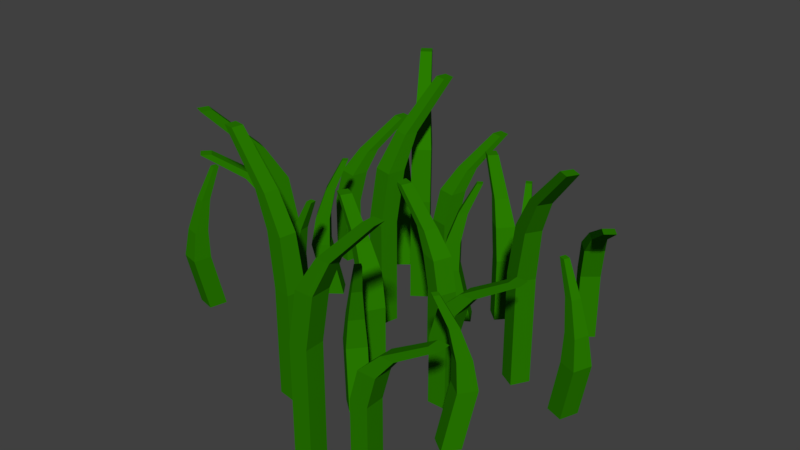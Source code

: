 # Source: grass.blend  (saved by Blender 2.79.0; exported with 4.5.12 LTS)
import bpy
from mathutils import Matrix  # noqa: F401  (used for matrix-valued properties, if any)

bpy.ops.wm.read_factory_settings(use_empty=True)
scene = bpy.context.scene
scene.name = 'Scene'

# ---- collections
col_collection_1 = bpy.data.collections.new('Collection 1'); scene.collection.children.link(col_collection_1)

# ---- materials (node trees are filled in below, after node groups)
mat_grass = bpy.data.materials.new('grass')
mat_grass.alpha_threshold = 0.0
mat_grass.use_transparent_shadow = False
mat_grass.diffuse_color = (0.0223, 0.1989, 0.0, 1.0)
mat_grass.roughness = 0.5
mat_grass_001 = bpy.data.materials.new('grass.001')
mat_grass_001.alpha_threshold = 0.0
mat_grass_001.use_transparent_shadow = False
mat_grass_001.diffuse_color = (0.0223, 0.1989, 0.0, 1.0)
mat_grass_001.roughness = 0.5
mat_grass_002 = bpy.data.materials.new('grass.002')
mat_grass_002.alpha_threshold = 0.0
mat_grass_002.use_transparent_shadow = False
mat_grass_002.diffuse_color = (0.0223, 0.1989, 0.0, 1.0)
mat_grass_002.roughness = 0.5
mat_grass_003 = bpy.data.materials.new('grass.003')
mat_grass_003.alpha_threshold = 0.0
mat_grass_003.use_transparent_shadow = False
mat_grass_003.diffuse_color = (0.0223, 0.1989, 0.0, 1.0)
mat_grass_003.roughness = 0.5
mat_grass_004 = bpy.data.materials.new('grass.004')
mat_grass_004.alpha_threshold = 0.0
mat_grass_004.use_transparent_shadow = False
mat_grass_004.diffuse_color = (0.0223, 0.1989, 0.0, 1.0)
mat_grass_004.roughness = 0.5
mat_grass_005 = bpy.data.materials.new('grass.005')
mat_grass_005.alpha_threshold = 0.0
mat_grass_005.use_transparent_shadow = False
mat_grass_005.diffuse_color = (0.0223, 0.1989, 0.0, 1.0)
mat_grass_005.specular_color = (0.06843, 0.2171, 0.03723)
mat_grass_005.roughness = 0.5
mat_grass_005.specular_intensity = 0.0
mat_grass_006 = bpy.data.materials.new('grass.006')
mat_grass_006.alpha_threshold = 0.0
mat_grass_006.use_transparent_shadow = False
mat_grass_006.diffuse_color = (0.0223, 0.1989, 0.0, 1.0)
mat_grass_006.roughness = 0.5
mat_grass_007 = bpy.data.materials.new('grass.007')
mat_grass_007.alpha_threshold = 0.0
mat_grass_007.use_transparent_shadow = False
mat_grass_007.diffuse_color = (0.0223, 0.1989, 0.0, 1.0)
mat_grass_007.roughness = 0.5
mat_grass_015 = bpy.data.materials.new('grass.015')
mat_grass_015.alpha_threshold = 0.0
mat_grass_015.use_transparent_shadow = False
mat_grass_015.diffuse_color = (0.0223, 0.1989, 0.0, 1.0)
mat_grass_015.roughness = 0.5
mat_grass_014 = bpy.data.materials.new('grass.014')
mat_grass_014.alpha_threshold = 0.0
mat_grass_014.use_transparent_shadow = False
mat_grass_014.diffuse_color = (0.0223, 0.1989, 0.0, 1.0)
mat_grass_014.roughness = 0.5
mat_grass_013 = bpy.data.materials.new('grass.013')
mat_grass_013.alpha_threshold = 0.0
mat_grass_013.use_transparent_shadow = False
mat_grass_013.diffuse_color = (0.0223, 0.1989, 0.0, 1.0)
mat_grass_013.roughness = 0.5
mat_grass_012 = bpy.data.materials.new('grass.012')
mat_grass_012.alpha_threshold = 0.0
mat_grass_012.use_transparent_shadow = False
mat_grass_012.diffuse_color = (0.0223, 0.1989, 0.0, 1.0)
mat_grass_012.roughness = 0.5
mat_grass_011 = bpy.data.materials.new('grass.011')
mat_grass_011.alpha_threshold = 0.0
mat_grass_011.use_transparent_shadow = False
mat_grass_011.diffuse_color = (0.0223, 0.1989, 0.0, 1.0)
mat_grass_011.roughness = 0.5
mat_grass_010 = bpy.data.materials.new('grass.010')
mat_grass_010.alpha_threshold = 0.0
mat_grass_010.use_transparent_shadow = False
mat_grass_010.diffuse_color = (0.0223, 0.1989, 0.0, 1.0)
mat_grass_010.specular_color = (0.06843, 0.2171, 0.03723)
mat_grass_010.roughness = 0.5
mat_grass_010.specular_intensity = 0.0
mat_grass_009 = bpy.data.materials.new('grass.009')
mat_grass_009.alpha_threshold = 0.0
mat_grass_009.use_transparent_shadow = False
mat_grass_009.diffuse_color = (0.0223, 0.1989, 0.0, 1.0)
mat_grass_009.roughness = 0.5
mat_grass_008 = bpy.data.materials.new('grass.008')
mat_grass_008.alpha_threshold = 0.0
mat_grass_008.use_transparent_shadow = False
mat_grass_008.diffuse_color = (0.0223, 0.1989, 0.0, 1.0)
mat_grass_008.roughness = 0.5
mat_grass_023 = bpy.data.materials.new('grass.023')
mat_grass_023.alpha_threshold = 0.0
mat_grass_023.use_transparent_shadow = False
mat_grass_023.diffuse_color = (0.0223, 0.1989, 0.0, 1.0)
mat_grass_023.roughness = 0.5
mat_grass_022 = bpy.data.materials.new('grass.022')
mat_grass_022.alpha_threshold = 0.0
mat_grass_022.use_transparent_shadow = False
mat_grass_022.diffuse_color = (0.0223, 0.1989, 0.0, 1.0)
mat_grass_022.roughness = 0.5
mat_grass_021 = bpy.data.materials.new('grass.021')
mat_grass_021.alpha_threshold = 0.0
mat_grass_021.use_transparent_shadow = False
mat_grass_021.diffuse_color = (0.0223, 0.1989, 0.0, 1.0)
mat_grass_021.roughness = 0.5
mat_grass_020 = bpy.data.materials.new('grass.020')
mat_grass_020.alpha_threshold = 0.0
mat_grass_020.use_transparent_shadow = False
mat_grass_020.diffuse_color = (0.0223, 0.1989, 0.0, 1.0)
mat_grass_020.roughness = 0.5
mat_grass_019 = bpy.data.materials.new('grass.019')
mat_grass_019.alpha_threshold = 0.0
mat_grass_019.use_transparent_shadow = False
mat_grass_019.diffuse_color = (0.0223, 0.1989, 0.0, 1.0)
mat_grass_019.roughness = 0.5
mat_grass_018 = bpy.data.materials.new('grass.018')
mat_grass_018.alpha_threshold = 0.0
mat_grass_018.use_transparent_shadow = False
mat_grass_018.diffuse_color = (0.0223, 0.1989, 0.0, 1.0)
mat_grass_018.specular_color = (0.06843, 0.2171, 0.03723)
mat_grass_018.roughness = 0.5
mat_grass_018.specular_intensity = 0.0
mat_grass_017 = bpy.data.materials.new('grass.017')
mat_grass_017.alpha_threshold = 0.0
mat_grass_017.use_transparent_shadow = False
mat_grass_017.diffuse_color = (0.0223, 0.1989, 0.0, 1.0)
mat_grass_017.roughness = 0.5
mat_grass_016 = bpy.data.materials.new('grass.016')
mat_grass_016.alpha_threshold = 0.0
mat_grass_016.use_transparent_shadow = False
mat_grass_016.diffuse_color = (0.0223, 0.1989, 0.0, 1.0)
mat_grass_016.roughness = 0.5

# ---- material node trees

# ---- world
world_world = bpy.data.worlds.new('World'); scene.world = world_world
world_world.color = (0.05088, 0.05088, 0.05088)
world_world.use_sun_shadow = False
world_world.sun_shadow_jitter_overblur = 0.0
world_world.cycles.sampling_method = 'MANUAL'

# ---- meshes
me_cube_024 = bpy.data.meshes.new('Cube.024')
me_cube_024.from_pydata([(-11.42, -7.488, -1.122), (-11.42, -7.488, -0.2793), (-10.88, -10.66, -1.122), (-10.88, -10.66, -0.2793), (-14.59, -7.989, -1.122), (-14.59, -7.989, -0.2793), (-14.05, -11.16, -1.122), (-14.05, -11.16, -0.2793), (-12.92, -7.962, 0.1256), (-12.46, -10.67, 0.1256), (-15.63, -11.17, 0.1256), (-16.1, -8.463, 0.1256), (-16.54, -8.716, 0.3859), (-16.14, -11.07, 0.3859), (-18.49, -11.44, 0.3859), (-18.89, -9.088, 0.3859), (-24.36, -10.19, 0.7322), (-24.03, -12.08, 0.7322), (-25.93, -12.38, 0.7322), (-26.25, -10.49, 0.7322)], [], [(0, 1, 3, 2), (2, 3, 7, 6), (6, 7, 5, 4), (4, 5, 1, 0), (2, 6, 4, 0), (3, 1, 8, 9), (8, 11, 15, 12), (1, 5, 11, 8), (7, 3, 9, 10), (5, 7, 10, 11), (15, 14, 18, 19), (10, 9, 13, 14), (11, 10, 14, 15), (9, 8, 12, 13), (18, 17, 16, 19), (13, 12, 16, 17), (12, 15, 19, 16), (14, 13, 17, 18)])
me_cube_024.materials.append(mat_grass)
me_cube_024.use_remesh_preserve_volume = False
me_cube_024.use_remesh_preserve_attributes = False
me_cube_024.use_mirror_vertex_groups = False
me_cube_024.update()
me_cube_025 = bpy.data.meshes.new('Cube.025')
me_cube_025.from_pydata([(-1.607, -1.607, -1.122), (-1.607, -1.607, -0.2793), (-1.607, 1.607, -1.122), (-1.607, 1.607, -0.2793), (1.607, -1.607, -1.122), (1.607, -1.607, -0.2793), (1.607, 1.607, -1.122), (1.607, 1.607, -0.2793), (-0.04573, -1.607, 0.1256), (-0.04573, 1.607, 0.1256), (3.169, 1.607, 0.1256), (3.169, -1.607, 0.1256), (3.647, -1.192, 0.3859), (3.647, 1.192, 0.3859), (6.032, 1.192, 0.3859), (6.032, -1.192, 0.3859), (11.61, -0.9585, 0.7322), (11.61, 0.9585, 0.7322), (13.53, 0.9585, 0.7322), (13.53, -0.9585, 0.7322)], [], [(0, 1, 3, 2), (2, 3, 7, 6), (6, 7, 5, 4), (4, 5, 1, 0), (2, 6, 4, 0), (3, 1, 8, 9), (8, 11, 15, 12), (1, 5, 11, 8), (7, 3, 9, 10), (5, 7, 10, 11), (15, 14, 18, 19), (10, 9, 13, 14), (11, 10, 14, 15), (9, 8, 12, 13), (18, 17, 16, 19), (13, 12, 16, 17), (12, 15, 19, 16), (14, 13, 17, 18)])
me_cube_025.materials.append(mat_grass_001)
me_cube_025.use_remesh_preserve_volume = False
me_cube_025.use_remesh_preserve_attributes = False
me_cube_025.use_mirror_vertex_groups = False
me_cube_025.update()
me_cube_026 = bpy.data.meshes.new('Cube.026')
me_cube_026.from_pydata([(-1.607, -1.607, -1.122), (-1.607, -1.607, -0.2793), (-1.607, 1.607, -1.122), (-1.607, 1.607, -0.2793), (1.607, -1.607, -1.122), (1.607, -1.607, -0.2793), (1.607, 1.607, -1.122), (1.607, 1.607, -0.2793), (-0.04573, -1.607, 0.1256), (-0.04573, 1.607, 0.1256), (3.169, 1.607, 0.1256), (3.169, -1.607, 0.1256), (3.647, -1.192, 0.3859), (3.647, 1.192, 0.3859), (6.032, 1.192, 0.3859), (6.032, -1.192, 0.3859), (11.61, -0.9585, 0.7322), (11.61, 0.9585, 0.7322), (13.53, 0.9585, 0.7322), (13.53, -0.9585, 0.7322)], [], [(0, 1, 3, 2), (2, 3, 7, 6), (6, 7, 5, 4), (4, 5, 1, 0), (2, 6, 4, 0), (3, 1, 8, 9), (8, 11, 15, 12), (1, 5, 11, 8), (7, 3, 9, 10), (5, 7, 10, 11), (15, 14, 18, 19), (10, 9, 13, 14), (11, 10, 14, 15), (9, 8, 12, 13), (18, 17, 16, 19), (13, 12, 16, 17), (12, 15, 19, 16), (14, 13, 17, 18)])
me_cube_026.materials.append(mat_grass_002)
me_cube_026.use_remesh_preserve_volume = False
me_cube_026.use_remesh_preserve_attributes = False
me_cube_026.use_mirror_vertex_groups = False
me_cube_026.update()
me_cube_027 = bpy.data.meshes.new('Cube.027')
me_cube_027.from_pydata([(-1.607, -1.607, -1.122), (-1.607, -1.607, -0.2793), (-1.607, 1.607, -1.122), (-1.607, 1.607, -0.2793), (1.607, -1.607, -1.122), (1.607, -1.607, -0.2793), (1.607, 1.607, -1.122), (1.607, 1.607, -0.2793), (-0.04573, -1.607, 0.1256), (-0.04573, 1.607, 0.1256), (3.169, 1.607, 0.1256), (3.169, -1.607, 0.1256), (3.647, -1.192, 0.3859), (3.647, 1.192, 0.3859), (6.032, 1.192, 0.3859), (6.032, -1.192, 0.3859), (11.61, -0.9585, 0.7322), (11.61, 0.9585, 0.7322), (13.53, 0.9585, 0.7322), (13.53, -0.9585, 0.7322)], [], [(0, 1, 3, 2), (2, 3, 7, 6), (6, 7, 5, 4), (4, 5, 1, 0), (2, 6, 4, 0), (3, 1, 8, 9), (8, 11, 15, 12), (1, 5, 11, 8), (7, 3, 9, 10), (5, 7, 10, 11), (15, 14, 18, 19), (10, 9, 13, 14), (11, 10, 14, 15), (9, 8, 12, 13), (18, 17, 16, 19), (13, 12, 16, 17), (12, 15, 19, 16), (14, 13, 17, 18)])
me_cube_027.materials.append(mat_grass_003)
me_cube_027.use_remesh_preserve_volume = False
me_cube_027.use_remesh_preserve_attributes = False
me_cube_027.use_mirror_vertex_groups = False
me_cube_027.update()
me_cube_028 = bpy.data.meshes.new('Cube.028')
me_cube_028.from_pydata([(-1.607, -1.607, -1.122), (-1.607, -1.607, -0.2793), (-1.607, 1.607, -1.122), (-1.607, 1.607, -0.2793), (1.607, -1.607, -1.122), (1.607, -1.607, -0.2793), (1.607, 1.607, -1.122), (1.607, 1.607, -0.2793), (-0.04573, -1.607, 0.1256), (-0.04573, 1.607, 0.1256), (3.169, 1.607, 0.1256), (3.169, -1.607, 0.1256), (3.647, -1.192, 0.3859), (3.647, 1.192, 0.3859), (6.032, 1.192, 0.3859), (6.032, -1.192, 0.3859), (11.61, -0.9585, 0.7322), (11.61, 0.9585, 0.7322), (13.53, 0.9585, 0.7322), (13.53, -0.9585, 0.7322)], [], [(0, 1, 3, 2), (2, 3, 7, 6), (6, 7, 5, 4), (4, 5, 1, 0), (2, 6, 4, 0), (3, 1, 8, 9), (8, 11, 15, 12), (1, 5, 11, 8), (7, 3, 9, 10), (5, 7, 10, 11), (15, 14, 18, 19), (10, 9, 13, 14), (11, 10, 14, 15), (9, 8, 12, 13), (18, 17, 16, 19), (13, 12, 16, 17), (12, 15, 19, 16), (14, 13, 17, 18)])
me_cube_028.materials.append(mat_grass_004)
me_cube_028.use_remesh_preserve_volume = False
me_cube_028.use_remesh_preserve_attributes = False
me_cube_028.use_mirror_vertex_groups = False
me_cube_028.update()
me_cube_029 = bpy.data.meshes.new('Cube.029')
me_cube_029.from_pydata([(-1.607, -1.607, -1.122), (-3.844, -1.607, -0.4086), (-1.607, 1.607, -1.122), (-3.844, 1.607, -0.4086), (1.607, -1.607, -1.122), (-0.6287, -1.607, -0.4086), (1.607, 1.607, -1.122), (-0.6287, 1.607, -0.4086), (-2.986, -1.225, -0.04748), (-2.986, 1.225, -0.04748), (-0.536, 1.225, -0.04748), (-0.536, -1.225, -0.04748), (-1.065, -0.7966, 0.3408), (-1.065, 0.7966, 0.3408), (0.5285, 0.7966, 0.3408), (0.5285, -0.7966, 0.3408), (1.791, -0.5048, 0.7322), (1.791, 0.5048, 0.7322), (2.801, 0.5048, 0.7322), (2.801, -0.5048, 0.7322)], [], [(0, 1, 3, 2), (2, 3, 7, 6), (6, 7, 5, 4), (4, 5, 1, 0), (2, 6, 4, 0), (3, 1, 8, 9), (8, 11, 15, 12), (1, 5, 11, 8), (7, 3, 9, 10), (5, 7, 10, 11), (15, 14, 18, 19), (10, 9, 13, 14), (11, 10, 14, 15), (9, 8, 12, 13), (18, 17, 16, 19), (13, 12, 16, 17), (12, 15, 19, 16), (14, 13, 17, 18)])
me_cube_029.materials.append(mat_grass_005)
me_cube_029.use_remesh_preserve_volume = False
me_cube_029.use_remesh_preserve_attributes = False
me_cube_029.use_mirror_vertex_groups = False
me_cube_029.update()
me_cube_030 = bpy.data.meshes.new('Cube.030')
me_cube_030.from_pydata([(-1.607, -1.607, -1.122), (-3.844, -1.607, -0.4086), (-1.607, 1.607, -1.122), (-3.844, 1.607, -0.4086), (1.607, -1.607, -1.122), (-0.6287, -1.607, -0.4086), (1.607, 1.607, -1.122), (-0.6287, 1.607, -0.4086), (-2.986, -1.225, -0.04748), (-2.986, 1.225, -0.04748), (-0.536, 1.225, -0.04748), (-0.536, -1.225, -0.04748), (-1.065, -0.7966, 0.3408), (-1.065, 0.7966, 0.3408), (0.5285, 0.7966, 0.3408), (0.5285, -0.7966, 0.3408), (1.791, -0.5048, 0.7322), (1.791, 0.5048, 0.7322), (2.801, 0.5048, 0.7322), (2.801, -0.5048, 0.7322)], [], [(0, 1, 3, 2), (2, 3, 7, 6), (6, 7, 5, 4), (4, 5, 1, 0), (2, 6, 4, 0), (3, 1, 8, 9), (8, 11, 15, 12), (1, 5, 11, 8), (7, 3, 9, 10), (5, 7, 10, 11), (15, 14, 18, 19), (10, 9, 13, 14), (11, 10, 14, 15), (9, 8, 12, 13), (18, 17, 16, 19), (13, 12, 16, 17), (12, 15, 19, 16), (14, 13, 17, 18)])
me_cube_030.materials.append(mat_grass_006)
me_cube_030.use_remesh_preserve_volume = False
me_cube_030.use_remesh_preserve_attributes = False
me_cube_030.use_mirror_vertex_groups = False
me_cube_030.update()
me_cube_031 = bpy.data.meshes.new('Cube.031')
me_cube_031.from_pydata([(-1.607, -1.607, -1.122), (-3.844, -1.607, -0.4086), (-1.607, 1.607, -1.122), (-3.844, 1.607, -0.4086), (1.607, -1.607, -1.122), (-0.6287, -1.607, -0.4086), (1.607, 1.607, -1.122), (-0.6287, 1.607, -0.4086), (-2.986, -1.225, -0.04748), (-2.986, 1.225, -0.04748), (-0.536, 1.225, -0.04748), (-0.536, -1.225, -0.04748), (-1.065, -0.7966, 0.3408), (-1.065, 0.7966, 0.3408), (0.5285, 0.7966, 0.3408), (0.5285, -0.7966, 0.3408), (1.791, -0.5048, 0.7322), (1.791, 0.5048, 0.7322), (2.801, 0.5048, 0.7322), (2.801, -0.5048, 0.7322)], [], [(0, 1, 3, 2), (2, 3, 7, 6), (6, 7, 5, 4), (4, 5, 1, 0), (2, 6, 4, 0), (3, 1, 8, 9), (8, 11, 15, 12), (1, 5, 11, 8), (7, 3, 9, 10), (5, 7, 10, 11), (15, 14, 18, 19), (10, 9, 13, 14), (11, 10, 14, 15), (9, 8, 12, 13), (18, 17, 16, 19), (13, 12, 16, 17), (12, 15, 19, 16), (14, 13, 17, 18)])
me_cube_031.materials.append(mat_grass_007)
me_cube_031.use_remesh_preserve_volume = False
me_cube_031.use_remesh_preserve_attributes = False
me_cube_031.use_mirror_vertex_groups = False
me_cube_031.update()
me_cube_039 = bpy.data.meshes.new('Cube.039')
me_cube_039.from_pydata([(-11.42, -7.488, -1.122), (-11.42, -7.488, -0.2793), (-10.88, -10.66, -1.122), (-10.88, -10.66, -0.2793), (-14.59, -7.989, -1.122), (-14.59, -7.989, -0.2793), (-14.05, -11.16, -1.122), (-14.05, -11.16, -0.2793), (-12.92, -7.962, 0.1256), (-12.46, -10.67, 0.1256), (-15.63, -11.17, 0.1256), (-16.1, -8.463, 0.1256), (-16.54, -8.716, 0.3859), (-16.14, -11.07, 0.3859), (-18.49, -11.44, 0.3859), (-18.89, -9.088, 0.3859), (-24.36, -10.19, 0.7322), (-24.03, -12.08, 0.7322), (-25.93, -12.38, 0.7322), (-26.25, -10.49, 0.7322)], [], [(0, 1, 3, 2), (2, 3, 7, 6), (6, 7, 5, 4), (4, 5, 1, 0), (2, 6, 4, 0), (3, 1, 8, 9), (8, 11, 15, 12), (1, 5, 11, 8), (7, 3, 9, 10), (5, 7, 10, 11), (15, 14, 18, 19), (10, 9, 13, 14), (11, 10, 14, 15), (9, 8, 12, 13), (18, 17, 16, 19), (13, 12, 16, 17), (12, 15, 19, 16), (14, 13, 17, 18)])
me_cube_039.materials.append(mat_grass_015)
me_cube_039.use_remesh_preserve_volume = False
me_cube_039.use_remesh_preserve_attributes = False
me_cube_039.use_mirror_vertex_groups = False
me_cube_039.update()
me_cube_038 = bpy.data.meshes.new('Cube.038')
me_cube_038.from_pydata([(-1.607, -1.607, -1.122), (-1.607, -1.607, -0.2793), (-1.607, 1.607, -1.122), (-1.607, 1.607, -0.2793), (1.607, -1.607, -1.122), (1.607, -1.607, -0.2793), (1.607, 1.607, -1.122), (1.607, 1.607, -0.2793), (-0.04573, -1.607, 0.1256), (-0.04573, 1.607, 0.1256), (3.169, 1.607, 0.1256), (3.169, -1.607, 0.1256), (3.647, -1.192, 0.3859), (3.647, 1.192, 0.3859), (6.032, 1.192, 0.3859), (6.032, -1.192, 0.3859), (11.61, -0.9585, 0.7322), (11.61, 0.9585, 0.7322), (13.53, 0.9585, 0.7322), (13.53, -0.9585, 0.7322)], [], [(0, 1, 3, 2), (2, 3, 7, 6), (6, 7, 5, 4), (4, 5, 1, 0), (2, 6, 4, 0), (3, 1, 8, 9), (8, 11, 15, 12), (1, 5, 11, 8), (7, 3, 9, 10), (5, 7, 10, 11), (15, 14, 18, 19), (10, 9, 13, 14), (11, 10, 14, 15), (9, 8, 12, 13), (18, 17, 16, 19), (13, 12, 16, 17), (12, 15, 19, 16), (14, 13, 17, 18)])
me_cube_038.materials.append(mat_grass_014)
me_cube_038.use_remesh_preserve_volume = False
me_cube_038.use_remesh_preserve_attributes = False
me_cube_038.use_mirror_vertex_groups = False
me_cube_038.update()
me_cube_037 = bpy.data.meshes.new('Cube.037')
me_cube_037.from_pydata([(-1.607, -1.607, -1.122), (-1.607, -1.607, -0.2793), (-1.607, 1.607, -1.122), (-1.607, 1.607, -0.2793), (1.607, -1.607, -1.122), (1.607, -1.607, -0.2793), (1.607, 1.607, -1.122), (1.607, 1.607, -0.2793), (-0.04573, -1.607, 0.1256), (-0.04573, 1.607, 0.1256), (3.169, 1.607, 0.1256), (3.169, -1.607, 0.1256), (3.647, -1.192, 0.3859), (3.647, 1.192, 0.3859), (6.032, 1.192, 0.3859), (6.032, -1.192, 0.3859), (11.61, -0.9585, 0.7322), (11.61, 0.9585, 0.7322), (13.53, 0.9585, 0.7322), (13.53, -0.9585, 0.7322)], [], [(0, 1, 3, 2), (2, 3, 7, 6), (6, 7, 5, 4), (4, 5, 1, 0), (2, 6, 4, 0), (3, 1, 8, 9), (8, 11, 15, 12), (1, 5, 11, 8), (7, 3, 9, 10), (5, 7, 10, 11), (15, 14, 18, 19), (10, 9, 13, 14), (11, 10, 14, 15), (9, 8, 12, 13), (18, 17, 16, 19), (13, 12, 16, 17), (12, 15, 19, 16), (14, 13, 17, 18)])
me_cube_037.materials.append(mat_grass_013)
me_cube_037.use_remesh_preserve_volume = False
me_cube_037.use_remesh_preserve_attributes = False
me_cube_037.use_mirror_vertex_groups = False
me_cube_037.update()
me_cube_036 = bpy.data.meshes.new('Cube.036')
me_cube_036.from_pydata([(-1.607, -1.607, -1.122), (-1.607, -1.607, -0.2793), (-1.607, 1.607, -1.122), (-1.607, 1.607, -0.2793), (1.607, -1.607, -1.122), (1.607, -1.607, -0.2793), (1.607, 1.607, -1.122), (1.607, 1.607, -0.2793), (-0.04573, -1.607, 0.1256), (-0.04573, 1.607, 0.1256), (3.169, 1.607, 0.1256), (3.169, -1.607, 0.1256), (3.647, -1.192, 0.3859), (3.647, 1.192, 0.3859), (6.032, 1.192, 0.3859), (6.032, -1.192, 0.3859), (11.61, -0.9585, 0.7322), (11.61, 0.9585, 0.7322), (13.53, 0.9585, 0.7322), (13.53, -0.9585, 0.7322)], [], [(0, 1, 3, 2), (2, 3, 7, 6), (6, 7, 5, 4), (4, 5, 1, 0), (2, 6, 4, 0), (3, 1, 8, 9), (8, 11, 15, 12), (1, 5, 11, 8), (7, 3, 9, 10), (5, 7, 10, 11), (15, 14, 18, 19), (10, 9, 13, 14), (11, 10, 14, 15), (9, 8, 12, 13), (18, 17, 16, 19), (13, 12, 16, 17), (12, 15, 19, 16), (14, 13, 17, 18)])
me_cube_036.materials.append(mat_grass_012)
me_cube_036.use_remesh_preserve_volume = False
me_cube_036.use_remesh_preserve_attributes = False
me_cube_036.use_mirror_vertex_groups = False
me_cube_036.update()
me_cube_035 = bpy.data.meshes.new('Cube.035')
me_cube_035.from_pydata([(-1.607, -1.607, -1.122), (-1.607, -1.607, -0.2793), (-1.607, 1.607, -1.122), (-1.607, 1.607, -0.2793), (1.607, -1.607, -1.122), (1.607, -1.607, -0.2793), (1.607, 1.607, -1.122), (1.607, 1.607, -0.2793), (-0.04573, -1.607, 0.1256), (-0.04573, 1.607, 0.1256), (3.169, 1.607, 0.1256), (3.169, -1.607, 0.1256), (3.647, -1.192, 0.3859), (3.647, 1.192, 0.3859), (6.032, 1.192, 0.3859), (6.032, -1.192, 0.3859), (11.61, -0.9585, 0.7322), (11.61, 0.9585, 0.7322), (13.53, 0.9585, 0.7322), (13.53, -0.9585, 0.7322)], [], [(0, 1, 3, 2), (2, 3, 7, 6), (6, 7, 5, 4), (4, 5, 1, 0), (2, 6, 4, 0), (3, 1, 8, 9), (8, 11, 15, 12), (1, 5, 11, 8), (7, 3, 9, 10), (5, 7, 10, 11), (15, 14, 18, 19), (10, 9, 13, 14), (11, 10, 14, 15), (9, 8, 12, 13), (18, 17, 16, 19), (13, 12, 16, 17), (12, 15, 19, 16), (14, 13, 17, 18)])
me_cube_035.materials.append(mat_grass_011)
me_cube_035.use_remesh_preserve_volume = False
me_cube_035.use_remesh_preserve_attributes = False
me_cube_035.use_mirror_vertex_groups = False
me_cube_035.update()
me_cube_034 = bpy.data.meshes.new('Cube.034')
me_cube_034.from_pydata([(-1.607, -1.607, -1.122), (-3.844, -1.607, -0.4086), (-1.607, 1.607, -1.122), (-3.844, 1.607, -0.4086), (1.607, -1.607, -1.122), (-0.6287, -1.607, -0.4086), (1.607, 1.607, -1.122), (-0.6287, 1.607, -0.4086), (-2.986, -1.225, -0.04748), (-2.986, 1.225, -0.04748), (-0.536, 1.225, -0.04748), (-0.536, -1.225, -0.04748), (-1.065, -0.7966, 0.3408), (-1.065, 0.7966, 0.3408), (0.5285, 0.7966, 0.3408), (0.5285, -0.7966, 0.3408), (1.791, -0.5048, 0.7322), (1.791, 0.5048, 0.7322), (2.801, 0.5048, 0.7322), (2.801, -0.5048, 0.7322)], [], [(0, 1, 3, 2), (2, 3, 7, 6), (6, 7, 5, 4), (4, 5, 1, 0), (2, 6, 4, 0), (3, 1, 8, 9), (8, 11, 15, 12), (1, 5, 11, 8), (7, 3, 9, 10), (5, 7, 10, 11), (15, 14, 18, 19), (10, 9, 13, 14), (11, 10, 14, 15), (9, 8, 12, 13), (18, 17, 16, 19), (13, 12, 16, 17), (12, 15, 19, 16), (14, 13, 17, 18)])
me_cube_034.materials.append(mat_grass_010)
me_cube_034.use_remesh_preserve_volume = False
me_cube_034.use_remesh_preserve_attributes = False
me_cube_034.use_mirror_vertex_groups = False
me_cube_034.update()
me_cube_033 = bpy.data.meshes.new('Cube.033')
me_cube_033.from_pydata([(-1.607, -1.607, -1.122), (-3.844, -1.607, -0.4086), (-1.607, 1.607, -1.122), (-3.844, 1.607, -0.4086), (1.607, -1.607, -1.122), (-0.6287, -1.607, -0.4086), (1.607, 1.607, -1.122), (-0.6287, 1.607, -0.4086), (-2.986, -1.225, -0.04748), (-2.986, 1.225, -0.04748), (-0.536, 1.225, -0.04748), (-0.536, -1.225, -0.04748), (-1.065, -0.7966, 0.3408), (-1.065, 0.7966, 0.3408), (0.5285, 0.7966, 0.3408), (0.5285, -0.7966, 0.3408), (1.791, -0.5048, 0.7322), (1.791, 0.5048, 0.7322), (2.801, 0.5048, 0.7322), (2.801, -0.5048, 0.7322)], [], [(0, 1, 3, 2), (2, 3, 7, 6), (6, 7, 5, 4), (4, 5, 1, 0), (2, 6, 4, 0), (3, 1, 8, 9), (8, 11, 15, 12), (1, 5, 11, 8), (7, 3, 9, 10), (5, 7, 10, 11), (15, 14, 18, 19), (10, 9, 13, 14), (11, 10, 14, 15), (9, 8, 12, 13), (18, 17, 16, 19), (13, 12, 16, 17), (12, 15, 19, 16), (14, 13, 17, 18)])
me_cube_033.materials.append(mat_grass_009)
me_cube_033.use_remesh_preserve_volume = False
me_cube_033.use_remesh_preserve_attributes = False
me_cube_033.use_mirror_vertex_groups = False
me_cube_033.update()
me_cube_032 = bpy.data.meshes.new('Cube.032')
me_cube_032.from_pydata([(-1.607, -1.607, -1.122), (-3.844, -1.607, -0.4086), (-1.607, 1.607, -1.122), (-3.844, 1.607, -0.4086), (1.607, -1.607, -1.122), (-0.6287, -1.607, -0.4086), (1.607, 1.607, -1.122), (-0.6287, 1.607, -0.4086), (-2.986, -1.225, -0.04748), (-2.986, 1.225, -0.04748), (-0.536, 1.225, -0.04748), (-0.536, -1.225, -0.04748), (-1.065, -0.7966, 0.3408), (-1.065, 0.7966, 0.3408), (0.5285, 0.7966, 0.3408), (0.5285, -0.7966, 0.3408), (1.791, -0.5048, 0.7322), (1.791, 0.5048, 0.7322), (2.801, 0.5048, 0.7322), (2.801, -0.5048, 0.7322)], [], [(0, 1, 3, 2), (2, 3, 7, 6), (6, 7, 5, 4), (4, 5, 1, 0), (2, 6, 4, 0), (3, 1, 8, 9), (8, 11, 15, 12), (1, 5, 11, 8), (7, 3, 9, 10), (5, 7, 10, 11), (15, 14, 18, 19), (10, 9, 13, 14), (11, 10, 14, 15), (9, 8, 12, 13), (18, 17, 16, 19), (13, 12, 16, 17), (12, 15, 19, 16), (14, 13, 17, 18)])
me_cube_032.materials.append(mat_grass_008)
me_cube_032.use_remesh_preserve_volume = False
me_cube_032.use_remesh_preserve_attributes = False
me_cube_032.use_mirror_vertex_groups = False
me_cube_032.update()
me_cube_047 = bpy.data.meshes.new('Cube.047')
me_cube_047.from_pydata([(-11.42, -7.488, -1.122), (-11.42, -7.488, -0.2793), (-10.88, -10.66, -1.122), (-10.88, -10.66, -0.2793), (-14.59, -7.989, -1.122), (-14.59, -7.989, -0.2793), (-14.05, -11.16, -1.122), (-14.05, -11.16, -0.2793), (-12.92, -7.962, 0.1256), (-12.46, -10.67, 0.1256), (-15.63, -11.17, 0.1256), (-16.1, -8.463, 0.1256), (-16.54, -8.716, 0.3859), (-16.14, -11.07, 0.3859), (-18.49, -11.44, 0.3859), (-18.89, -9.088, 0.3859), (-24.36, -10.19, 0.7322), (-24.03, -12.08, 0.7322), (-25.93, -12.38, 0.7322), (-26.25, -10.49, 0.7322)], [], [(0, 1, 3, 2), (2, 3, 7, 6), (6, 7, 5, 4), (4, 5, 1, 0), (2, 6, 4, 0), (3, 1, 8, 9), (8, 11, 15, 12), (1, 5, 11, 8), (7, 3, 9, 10), (5, 7, 10, 11), (15, 14, 18, 19), (10, 9, 13, 14), (11, 10, 14, 15), (9, 8, 12, 13), (18, 17, 16, 19), (13, 12, 16, 17), (12, 15, 19, 16), (14, 13, 17, 18)])
me_cube_047.materials.append(mat_grass_023)
me_cube_047.use_remesh_preserve_volume = False
me_cube_047.use_remesh_preserve_attributes = False
me_cube_047.use_mirror_vertex_groups = False
me_cube_047.update()
me_cube_046 = bpy.data.meshes.new('Cube.046')
me_cube_046.from_pydata([(-1.607, -1.607, -1.122), (-1.607, -1.607, -0.2793), (-1.607, 1.607, -1.122), (-1.607, 1.607, -0.2793), (1.607, -1.607, -1.122), (1.607, -1.607, -0.2793), (1.607, 1.607, -1.122), (1.607, 1.607, -0.2793), (-0.04573, -1.607, 0.1256), (-0.04573, 1.607, 0.1256), (3.169, 1.607, 0.1256), (3.169, -1.607, 0.1256), (3.647, -1.192, 0.3859), (3.647, 1.192, 0.3859), (6.032, 1.192, 0.3859), (6.032, -1.192, 0.3859), (11.61, -0.9585, 0.7322), (11.61, 0.9585, 0.7322), (13.53, 0.9585, 0.7322), (13.53, -0.9585, 0.7322)], [], [(0, 1, 3, 2), (2, 3, 7, 6), (6, 7, 5, 4), (4, 5, 1, 0), (2, 6, 4, 0), (3, 1, 8, 9), (8, 11, 15, 12), (1, 5, 11, 8), (7, 3, 9, 10), (5, 7, 10, 11), (15, 14, 18, 19), (10, 9, 13, 14), (11, 10, 14, 15), (9, 8, 12, 13), (18, 17, 16, 19), (13, 12, 16, 17), (12, 15, 19, 16), (14, 13, 17, 18)])
me_cube_046.materials.append(mat_grass_022)
me_cube_046.use_remesh_preserve_volume = False
me_cube_046.use_remesh_preserve_attributes = False
me_cube_046.use_mirror_vertex_groups = False
me_cube_046.update()
me_cube_045 = bpy.data.meshes.new('Cube.045')
me_cube_045.from_pydata([(-1.607, -1.607, -1.122), (-1.607, -1.607, -0.2793), (-1.607, 1.607, -1.122), (-1.607, 1.607, -0.2793), (1.607, -1.607, -1.122), (1.607, -1.607, -0.2793), (1.607, 1.607, -1.122), (1.607, 1.607, -0.2793), (-0.04573, -1.607, 0.1256), (-0.04573, 1.607, 0.1256), (3.169, 1.607, 0.1256), (3.169, -1.607, 0.1256), (3.647, -1.192, 0.3859), (3.647, 1.192, 0.3859), (6.032, 1.192, 0.3859), (6.032, -1.192, 0.3859), (11.61, -0.9585, 0.7322), (11.61, 0.9585, 0.7322), (13.53, 0.9585, 0.7322), (13.53, -0.9585, 0.7322)], [], [(0, 1, 3, 2), (2, 3, 7, 6), (6, 7, 5, 4), (4, 5, 1, 0), (2, 6, 4, 0), (3, 1, 8, 9), (8, 11, 15, 12), (1, 5, 11, 8), (7, 3, 9, 10), (5, 7, 10, 11), (15, 14, 18, 19), (10, 9, 13, 14), (11, 10, 14, 15), (9, 8, 12, 13), (18, 17, 16, 19), (13, 12, 16, 17), (12, 15, 19, 16), (14, 13, 17, 18)])
me_cube_045.materials.append(mat_grass_021)
me_cube_045.use_remesh_preserve_volume = False
me_cube_045.use_remesh_preserve_attributes = False
me_cube_045.use_mirror_vertex_groups = False
me_cube_045.update()
me_cube_044 = bpy.data.meshes.new('Cube.044')
me_cube_044.from_pydata([(-1.607, -1.607, -1.122), (-1.607, -1.607, -0.2793), (-1.607, 1.607, -1.122), (-1.607, 1.607, -0.2793), (1.607, -1.607, -1.122), (1.607, -1.607, -0.2793), (1.607, 1.607, -1.122), (1.607, 1.607, -0.2793), (-0.04573, -1.607, 0.1256), (-0.04573, 1.607, 0.1256), (3.169, 1.607, 0.1256), (3.169, -1.607, 0.1256), (3.647, -1.192, 0.3859), (3.647, 1.192, 0.3859), (6.032, 1.192, 0.3859), (6.032, -1.192, 0.3859), (11.61, -0.9585, 0.7322), (11.61, 0.9585, 0.7322), (13.53, 0.9585, 0.7322), (13.53, -0.9585, 0.7322)], [], [(0, 1, 3, 2), (2, 3, 7, 6), (6, 7, 5, 4), (4, 5, 1, 0), (2, 6, 4, 0), (3, 1, 8, 9), (8, 11, 15, 12), (1, 5, 11, 8), (7, 3, 9, 10), (5, 7, 10, 11), (15, 14, 18, 19), (10, 9, 13, 14), (11, 10, 14, 15), (9, 8, 12, 13), (18, 17, 16, 19), (13, 12, 16, 17), (12, 15, 19, 16), (14, 13, 17, 18)])
me_cube_044.materials.append(mat_grass_020)
me_cube_044.use_remesh_preserve_volume = False
me_cube_044.use_remesh_preserve_attributes = False
me_cube_044.use_mirror_vertex_groups = False
me_cube_044.update()
me_cube_043 = bpy.data.meshes.new('Cube.043')
me_cube_043.from_pydata([(-1.607, -1.607, -1.122), (-1.607, -1.607, -0.2793), (-1.607, 1.607, -1.122), (-1.607, 1.607, -0.2793), (1.607, -1.607, -1.122), (1.607, -1.607, -0.2793), (1.607, 1.607, -1.122), (1.607, 1.607, -0.2793), (-0.04573, -1.607, 0.1256), (-0.04573, 1.607, 0.1256), (3.169, 1.607, 0.1256), (3.169, -1.607, 0.1256), (3.647, -1.192, 0.3859), (3.647, 1.192, 0.3859), (6.032, 1.192, 0.3859), (6.032, -1.192, 0.3859), (11.61, -0.9585, 0.7322), (11.61, 0.9585, 0.7322), (13.53, 0.9585, 0.7322), (13.53, -0.9585, 0.7322)], [], [(0, 1, 3, 2), (2, 3, 7, 6), (6, 7, 5, 4), (4, 5, 1, 0), (2, 6, 4, 0), (3, 1, 8, 9), (8, 11, 15, 12), (1, 5, 11, 8), (7, 3, 9, 10), (5, 7, 10, 11), (15, 14, 18, 19), (10, 9, 13, 14), (11, 10, 14, 15), (9, 8, 12, 13), (18, 17, 16, 19), (13, 12, 16, 17), (12, 15, 19, 16), (14, 13, 17, 18)])
me_cube_043.materials.append(mat_grass_019)
me_cube_043.use_remesh_preserve_volume = False
me_cube_043.use_remesh_preserve_attributes = False
me_cube_043.use_mirror_vertex_groups = False
me_cube_043.update()
me_cube_042 = bpy.data.meshes.new('Cube.042')
me_cube_042.from_pydata([(-1.607, -1.607, -1.122), (-3.844, -1.607, -0.4086), (-1.607, 1.607, -1.122), (-3.844, 1.607, -0.4086), (1.607, -1.607, -1.122), (-0.6287, -1.607, -0.4086), (1.607, 1.607, -1.122), (-0.6287, 1.607, -0.4086), (-2.986, -1.225, -0.04748), (-2.986, 1.225, -0.04748), (-0.536, 1.225, -0.04748), (-0.536, -1.225, -0.04748), (-1.065, -0.7966, 0.3408), (-1.065, 0.7966, 0.3408), (0.5285, 0.7966, 0.3408), (0.5285, -0.7966, 0.3408), (1.791, -0.5048, 0.7322), (1.791, 0.5048, 0.7322), (2.801, 0.5048, 0.7322), (2.801, -0.5048, 0.7322)], [], [(0, 1, 3, 2), (2, 3, 7, 6), (6, 7, 5, 4), (4, 5, 1, 0), (2, 6, 4, 0), (3, 1, 8, 9), (8, 11, 15, 12), (1, 5, 11, 8), (7, 3, 9, 10), (5, 7, 10, 11), (15, 14, 18, 19), (10, 9, 13, 14), (11, 10, 14, 15), (9, 8, 12, 13), (18, 17, 16, 19), (13, 12, 16, 17), (12, 15, 19, 16), (14, 13, 17, 18)])
me_cube_042.materials.append(mat_grass_018)
me_cube_042.use_remesh_preserve_volume = False
me_cube_042.use_remesh_preserve_attributes = False
me_cube_042.use_mirror_vertex_groups = False
me_cube_042.update()
me_cube_041 = bpy.data.meshes.new('Cube.041')
me_cube_041.from_pydata([(-1.607, -1.607, -1.122), (-3.844, -1.607, -0.4086), (-1.607, 1.607, -1.122), (-3.844, 1.607, -0.4086), (1.607, -1.607, -1.122), (-0.6287, -1.607, -0.4086), (1.607, 1.607, -1.122), (-0.6287, 1.607, -0.4086), (-2.986, -1.225, -0.04748), (-2.986, 1.225, -0.04748), (-0.536, 1.225, -0.04748), (-0.536, -1.225, -0.04748), (-1.065, -0.7966, 0.3408), (-1.065, 0.7966, 0.3408), (0.5285, 0.7966, 0.3408), (0.5285, -0.7966, 0.3408), (1.791, -0.5048, 0.7322), (1.791, 0.5048, 0.7322), (2.801, 0.5048, 0.7322), (2.801, -0.5048, 0.7322)], [], [(0, 1, 3, 2), (2, 3, 7, 6), (6, 7, 5, 4), (4, 5, 1, 0), (2, 6, 4, 0), (3, 1, 8, 9), (8, 11, 15, 12), (1, 5, 11, 8), (7, 3, 9, 10), (5, 7, 10, 11), (15, 14, 18, 19), (10, 9, 13, 14), (11, 10, 14, 15), (9, 8, 12, 13), (18, 17, 16, 19), (13, 12, 16, 17), (12, 15, 19, 16), (14, 13, 17, 18)])
me_cube_041.materials.append(mat_grass_017)
me_cube_041.use_remesh_preserve_volume = False
me_cube_041.use_remesh_preserve_attributes = False
me_cube_041.use_mirror_vertex_groups = False
me_cube_041.update()
me_cube_040 = bpy.data.meshes.new('Cube.040')
me_cube_040.from_pydata([(-1.607, -1.607, -1.122), (-3.844, -1.607, -0.4086), (-1.607, 1.607, -1.122), (-3.844, 1.607, -0.4086), (1.607, -1.607, -1.122), (-0.6287, -1.607, -0.4086), (1.607, 1.607, -1.122), (-0.6287, 1.607, -0.4086), (-2.986, -1.225, -0.04748), (-2.986, 1.225, -0.04748), (-0.536, 1.225, -0.04748), (-0.536, -1.225, -0.04748), (-1.065, -0.7966, 0.3408), (-1.065, 0.7966, 0.3408), (0.5285, 0.7966, 0.3408), (0.5285, -0.7966, 0.3408), (1.791, -0.5048, 0.7322), (1.791, 0.5048, 0.7322), (2.801, 0.5048, 0.7322), (2.801, -0.5048, 0.7322)], [], [(0, 1, 3, 2), (2, 3, 7, 6), (6, 7, 5, 4), (4, 5, 1, 0), (2, 6, 4, 0), (3, 1, 8, 9), (8, 11, 15, 12), (1, 5, 11, 8), (7, 3, 9, 10), (5, 7, 10, 11), (15, 14, 18, 19), (10, 9, 13, 14), (11, 10, 14, 15), (9, 8, 12, 13), (18, 17, 16, 19), (13, 12, 16, 17), (12, 15, 19, 16), (14, 13, 17, 18)])
me_cube_040.materials.append(mat_grass_016)
me_cube_040.use_remesh_preserve_volume = False
me_cube_040.use_remesh_preserve_attributes = False
me_cube_040.use_mirror_vertex_groups = False
me_cube_040.update()

# ---- objects
ob_cube = bpy.data.objects.new('Cube', me_cube_024)
ob_cube_001 = bpy.data.objects.new('Cube.001', me_cube_025)
ob_cube_002 = bpy.data.objects.new('Cube.002', me_cube_026)
ob_cube_003 = bpy.data.objects.new('Cube.003', me_cube_027)
ob_cube_004 = bpy.data.objects.new('Cube.004', me_cube_028)
ob_cube_005 = bpy.data.objects.new('Cube.005', me_cube_029)
ob_cube_006 = bpy.data.objects.new('Cube.006', me_cube_030)
ob_cube_007 = bpy.data.objects.new('Cube.007', me_cube_031)
ob_cube_015 = bpy.data.objects.new('Cube.015', me_cube_039)
ob_cube_014 = bpy.data.objects.new('Cube.014', me_cube_038)
ob_cube_013 = bpy.data.objects.new('Cube.013', me_cube_037)
ob_cube_012 = bpy.data.objects.new('Cube.012', me_cube_036)
ob_cube_011 = bpy.data.objects.new('Cube.011', me_cube_035)
ob_cube_010 = bpy.data.objects.new('Cube.010', me_cube_034)
ob_cube_009 = bpy.data.objects.new('Cube.009', me_cube_033)
ob_cube_008 = bpy.data.objects.new('Cube.008', me_cube_032)
ob_cube_023 = bpy.data.objects.new('Cube.023', me_cube_047)
ob_cube_022 = bpy.data.objects.new('Cube.022', me_cube_046)
ob_cube_021 = bpy.data.objects.new('Cube.021', me_cube_045)
ob_cube_020 = bpy.data.objects.new('Cube.020', me_cube_044)
ob_cube_019 = bpy.data.objects.new('Cube.019', me_cube_043)
ob_cube_018 = bpy.data.objects.new('Cube.018', me_cube_042)
ob_cube_017 = bpy.data.objects.new('Cube.017', me_cube_041)
ob_cube_016 = bpy.data.objects.new('Cube.016', me_cube_040)

# ---- transforms, parenting, visibility, modifiers, constraints
ob_cube.location = (0.2593, -0.003911, 1.02)
ob_cube.scale = (0.04459, -0.04634, 1.0)
ob_cube.lineart.crease_threshold = 0.0
ob_cube_001.location = (0.2593, -0.003911, 1.05)
ob_cube_001.scale = (0.04459, -0.04634, 1.0)
ob_cube_001.lineart.crease_threshold = 0.0
ob_cube_002.location = (0.5887, 0.9569, 0.6434)
ob_cube_002.scale = (0.04459, -0.04634, 0.6184)
ob_cube_002.lineart.crease_threshold = 0.0
ob_cube_003.location = (-0.04909, 0.9569, 0.6434)
ob_cube_003.rotation_euler = (0.0, -0.0, 2.637)
ob_cube_003.scale = (0.04459, -0.04634, 0.6184)
ob_cube_003.lineart.crease_threshold = 0.0
ob_cube_004.location = (0.5887, 0.1693, 0.5756)
ob_cube_004.scale = (0.04459, -0.04634, 0.6184)
ob_cube_004.lineart.crease_threshold = 0.0
ob_cube_005.location = (-0.7092, 0.9569, 0.6494)
ob_cube_005.scale = (0.04459, -0.04634, 0.6184)
ob_cube_005.lineart.crease_threshold = 0.0
ob_cube_006.location = (0.9074, 0.6037, 0.6434)
ob_cube_006.rotation_euler = (0.0, -0.0, 0.9249)
ob_cube_006.scale = (-0.04459, -0.04634, 0.6184)
ob_cube_006.lineart.crease_threshold = 0.0
ob_cube_007.location = (0.1764, 0.5501, 0.6434)
ob_cube_007.rotation_euler = (0.0, -0.0, -0.6888)
ob_cube_007.scale = (0.04459, -0.04634, 0.6184)
ob_cube_007.lineart.crease_threshold = 0.0
ob_cube_015.location = (-0.4468, 1.546, 1.02)
ob_cube_015.rotation_euler = (0.0, -0.0, 1.33)
ob_cube_015.scale = (0.04459, -0.04634, 1.0)
ob_cube_015.lineart.crease_threshold = 0.0
ob_cube_014.location = (-0.4468, 1.546, 1.05)
ob_cube_014.rotation_euler = (0.0, -0.0, 1.33)
ob_cube_014.scale = (0.04459, -0.04634, 1.0)
ob_cube_014.lineart.crease_threshold = 0.0
ob_cube_013.location = (-1.302, 2.095, 0.6434)
ob_cube_013.rotation_euler = (0.0, -0.0, 1.33)
ob_cube_013.scale = (0.04459, -0.04634, 0.6184)
ob_cube_013.lineart.crease_threshold = 0.0
ob_cube_012.location = (-1.453, 1.476, 0.6434)
ob_cube_012.rotation_euler = (0.0, -0.0, 3.967)
ob_cube_012.scale = (0.04459, -0.04634, 0.6184)
ob_cube_012.lineart.crease_threshold = 0.0
ob_cube_011.location = (-0.5366, 2.432, 0.5756)
ob_cube_011.rotation_euler = (0.0, -0.0, 1.33)
ob_cube_011.scale = (0.04459, -0.04634, 0.6184)
ob_cube_011.lineart.crease_threshold = 0.0
ob_cube_010.location = (-1.611, 0.8345, 0.6494)
ob_cube_010.rotation_euler = (0.0, -0.0, 1.33)
ob_cube_010.scale = (0.04459, -0.04634, 0.6184)
ob_cube_010.lineart.crease_threshold = 0.0
ob_cube_009.location = (-0.8826, 2.321, 0.6434)
ob_cube_009.rotation_euler = (0.0, -0.0, 2.255)
ob_cube_009.scale = (-0.04459, -0.04634, 0.6184)
ob_cube_009.lineart.crease_threshold = 0.0
ob_cube_008.location = (-1.005, 1.598, 0.6434)
ob_cube_008.rotation_euler = (0.0, -0.0, 0.6416)
ob_cube_008.scale = (0.04459, -0.04634, 0.6184)
ob_cube_008.lineart.crease_threshold = 0.0
ob_cube_023.location = (0.4071, 2.17, 1.02)
ob_cube_023.rotation_euler = (0.0, -0.0, 2.774)
ob_cube_023.scale = (0.04459, -0.04634, 1.0)
ob_cube_023.lineart.crease_threshold = 0.0
ob_cube_022.location = (-0.4755, 2.029, 1.05)
ob_cube_022.rotation_euler = (0.0, -0.0, 2.186)
ob_cube_022.scale = (0.04459, -0.04634, 1.0)
ob_cube_022.lineart.crease_threshold = 0.0
ob_cube_021.location = (0.1999, 1.432, 0.6434)
ob_cube_021.rotation_euler = (0.0, -0.0, 2.774)
ob_cube_021.scale = (0.04459, -0.04634, 0.6184)
ob_cube_021.lineart.crease_threshold = 0.0
ob_cube_020.location = (0.8748, 2.331, 0.6434)
ob_cube_020.rotation_euler = (0.0, -0.0, 5.411)
ob_cube_020.scale = (0.04459, -0.04634, 0.6184)
ob_cube_020.lineart.crease_threshold = 0.0
ob_cube_019.location = (0.1901, 2.227, 0.5756)
ob_cube_019.rotation_euler = (0.0, -0.0, 2.403)
ob_cube_019.scale = (0.04459, -0.04634, 0.6184)
ob_cube_019.lineart.crease_threshold = 0.0
ob_cube_018.location = (1.273, 1.407, 0.6234)
ob_cube_018.rotation_euler = (0.0, -0.0, 2.774)
ob_cube_018.scale = (0.04459, -0.04634, 0.6184)
ob_cube_018.lineart.crease_threshold = 0.0
ob_cube_017.location = (0.02963, 1.921, 0.6434)
ob_cube_017.rotation_euler = (0.0, -0.0, 3.699)
ob_cube_017.scale = (-0.04459, -0.04634, 0.6184)
ob_cube_017.lineart.crease_threshold = 0.0
ob_cube_016.location = (0.4462, 2.106, 0.6517)
ob_cube_016.rotation_euler = (0.0, -0.0, 2.085)
ob_cube_016.scale = (0.04459, -0.04634, 0.6184)
ob_cube_016.lineart.crease_threshold = 0.0

# ---- collection membership
col_collection_1.objects.link(ob_cube)
col_collection_1.objects.link(ob_cube_001)
col_collection_1.objects.link(ob_cube_002)
col_collection_1.objects.link(ob_cube_003)
col_collection_1.objects.link(ob_cube_004)
col_collection_1.objects.link(ob_cube_005)
col_collection_1.objects.link(ob_cube_006)
col_collection_1.objects.link(ob_cube_007)
col_collection_1.objects.link(ob_cube_015)
col_collection_1.objects.link(ob_cube_014)
col_collection_1.objects.link(ob_cube_013)
col_collection_1.objects.link(ob_cube_012)
col_collection_1.objects.link(ob_cube_011)
col_collection_1.objects.link(ob_cube_010)
col_collection_1.objects.link(ob_cube_009)
col_collection_1.objects.link(ob_cube_008)
col_collection_1.objects.link(ob_cube_023)
col_collection_1.objects.link(ob_cube_022)
col_collection_1.objects.link(ob_cube_021)
col_collection_1.objects.link(ob_cube_020)
col_collection_1.objects.link(ob_cube_019)
col_collection_1.objects.link(ob_cube_018)
col_collection_1.objects.link(ob_cube_017)
col_collection_1.objects.link(ob_cube_016)

# ---- scene / render settings (as saved in the file)
scene.frame_start = 1; scene.frame_end = 250; scene.frame_set(1)
scene.render.engine = 'BLENDER_EEVEE_NEXT'
scene.render.resolution_percentage = 50
scene.render.dither_intensity = 0.0
scene.cycles.use_denoising = False
scene.cycles.samples = 128
scene.cycles.sampling_pattern = 'TABULATED_SOBOL'
scene.cycles.use_adaptive_sampling = False
scene.cycles.use_light_tree = False
scene.cycles.blur_glossy = 0.0
scene.cycles.sample_clamp_indirect = 0.0
scene.view_settings.view_transform = 'Standard'
bpy.context.view_layer.update()

# ---- added for rendering (the .blend has no active camera and no usable light): camera, sun
cam_auto = bpy.data.cameras.new('AutoCamera')
cam_auto.lens = 50.0
cam_auto.sensor_width = 36.0
cam_auto.clip_end = 1000.0
ob_auto_camera = bpy.data.objects.new('AutoCamera', cam_auto)
scene.collection.objects.link(ob_auto_camera)
ob_auto_camera.location = (4.37086, -4.04083, 4.51184)
ob_auto_camera.rotation_euler = (1.09748, -7.21219e-08, 0.694738)
scene.camera = ob_auto_camera
light_auto_sun = bpy.data.lights.new('AutoSun', 'SUN')
light_auto_sun.energy = 3.0
light_auto_sun.angle = 0.0523599
ob_auto_sun = bpy.data.objects.new('AutoSun', light_auto_sun)
scene.collection.objects.link(ob_auto_sun)
ob_auto_sun.rotation_euler = (0.872665, 0.174533, 0.523599)
bpy.context.view_layer.update()
